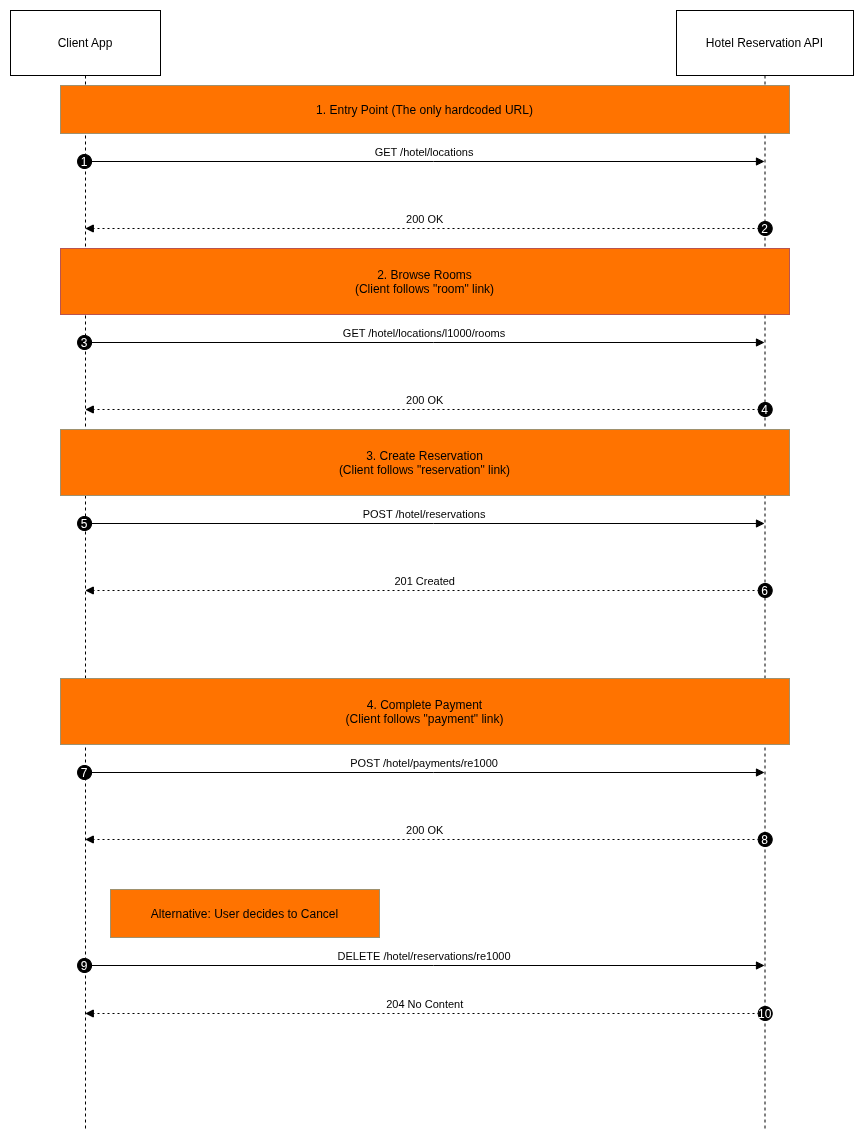

The diagram above was exported from draw.io. Its source (the exported page's mxGraphModel, read from the mxfile embedded in the PNG):
<mxGraphModel dx="835" dy="509" grid="1" gridSize="10" guides="1" tooltips="1" connect="1" arrows="1" fold="1" page="1" pageScale="1" pageWidth="850" pageHeight="1100" math="0" shadow="0">
  <root>
    <mxCell id="0" />
    <mxCell id="1" parent="0" />
    <mxCell id="KlkqbtSGGQxk0WhyjoOy-1" parent="1" style="shape=umlLifeline;perimeter=lifelinePerimeter;whiteSpace=wrap;container=1;dropTarget=0;collapsible=0;recursiveResize=0;outlineConnect=0;portConstraint=eastwest;newEdgeStyle={&quot;edgeStyle&quot;:&quot;elbowEdgeStyle&quot;,&quot;elbow&quot;:&quot;vertical&quot;,&quot;curved&quot;:0,&quot;rounded&quot;:0};size=65;" value="Client App" vertex="1">
      <mxGeometry height="1118" width="150" x="20" y="20" as="geometry" />
    </mxCell>
    <mxCell id="KlkqbtSGGQxk0WhyjoOy-2" parent="1" style="shape=umlLifeline;perimeter=lifelinePerimeter;whiteSpace=wrap;container=1;dropTarget=0;collapsible=0;recursiveResize=0;outlineConnect=0;portConstraint=eastwest;newEdgeStyle={&quot;edgeStyle&quot;:&quot;elbowEdgeStyle&quot;,&quot;elbow&quot;:&quot;vertical&quot;,&quot;curved&quot;:0,&quot;rounded&quot;:0};size=65;" value="Hotel Reservation API" vertex="1">
      <mxGeometry height="1118" width="177" x="686" y="20" as="geometry" />
    </mxCell>
    <mxCell id="KlkqbtSGGQxk0WhyjoOy-7" edge="1" parent="1" source="KlkqbtSGGQxk0WhyjoOy-1" style="verticalAlign=bottom;edgeStyle=elbowEdgeStyle;elbow=vertical;curved=0;rounded=0;endArrow=block;" target="KlkqbtSGGQxk0WhyjoOy-2" value="GET /hotel/locations">
      <mxGeometry relative="1" as="geometry">
        <Array as="points">
          <mxPoint x="443" y="171" />
        </Array>
      </mxGeometry>
    </mxCell>
    <mxCell id="KlkqbtSGGQxk0WhyjoOy-8" parent="KlkqbtSGGQxk0WhyjoOy-7" style="ellipse;aspect=fixed;fillColor=#000000;align=center;fontColor=#FFFFFF;" value="1" vertex="1">
      <mxGeometry height="14" relative="1" width="14" as="geometry">
        <mxPoint x="-347" y="-7" as="offset" />
      </mxGeometry>
    </mxCell>
    <mxCell id="KlkqbtSGGQxk0WhyjoOy-9" edge="1" parent="1" source="KlkqbtSGGQxk0WhyjoOy-2" style="verticalAlign=bottom;edgeStyle=elbowEdgeStyle;elbow=vertical;curved=0;rounded=0;dashed=1;dashPattern=2 3;endArrow=block;" target="KlkqbtSGGQxk0WhyjoOy-1" value="200 OK">
      <mxGeometry relative="1" as="geometry">
        <Array as="points">
          <mxPoint x="446" y="238" />
        </Array>
      </mxGeometry>
    </mxCell>
    <mxCell id="KlkqbtSGGQxk0WhyjoOy-10" parent="KlkqbtSGGQxk0WhyjoOy-9" style="ellipse;aspect=fixed;fillColor=#000000;align=center;fontColor=#FFFFFF;" value="2" vertex="1">
      <mxGeometry height="14" relative="1" width="14" as="geometry">
        <mxPoint x="333" y="-7" as="offset" />
      </mxGeometry>
    </mxCell>
    <mxCell id="KlkqbtSGGQxk0WhyjoOy-11" edge="1" parent="1" source="KlkqbtSGGQxk0WhyjoOy-1" style="verticalAlign=bottom;edgeStyle=elbowEdgeStyle;elbow=vertical;curved=0;rounded=0;endArrow=block;" target="KlkqbtSGGQxk0WhyjoOy-2" value="GET /hotel/locations/l1000/rooms">
      <mxGeometry relative="1" as="geometry">
        <Array as="points">
          <mxPoint x="443" y="352" />
        </Array>
      </mxGeometry>
    </mxCell>
    <mxCell id="KlkqbtSGGQxk0WhyjoOy-12" parent="KlkqbtSGGQxk0WhyjoOy-11" style="ellipse;aspect=fixed;fillColor=#000000;align=center;fontColor=#FFFFFF;" value="3" vertex="1">
      <mxGeometry height="14" relative="1" width="14" as="geometry">
        <mxPoint x="-347" y="-7" as="offset" />
      </mxGeometry>
    </mxCell>
    <mxCell id="KlkqbtSGGQxk0WhyjoOy-13" edge="1" parent="1" source="KlkqbtSGGQxk0WhyjoOy-2" style="verticalAlign=bottom;edgeStyle=elbowEdgeStyle;elbow=horizontal;curved=0;rounded=0;dashed=1;dashPattern=2 3;endArrow=block;" target="KlkqbtSGGQxk0WhyjoOy-1" value="200 OK">
      <mxGeometry relative="1" as="geometry">
        <Array as="points">
          <mxPoint x="446" y="419" />
        </Array>
      </mxGeometry>
    </mxCell>
    <mxCell id="KlkqbtSGGQxk0WhyjoOy-14" parent="KlkqbtSGGQxk0WhyjoOy-13" style="ellipse;aspect=fixed;fillColor=#000000;align=center;fontColor=#FFFFFF;" value="4" vertex="1">
      <mxGeometry height="14" relative="1" width="14" as="geometry">
        <mxPoint x="333" y="-7" as="offset" />
      </mxGeometry>
    </mxCell>
    <mxCell id="KlkqbtSGGQxk0WhyjoOy-15" edge="1" parent="1" source="KlkqbtSGGQxk0WhyjoOy-1" style="verticalAlign=bottom;edgeStyle=elbowEdgeStyle;elbow=vertical;curved=0;rounded=0;endArrow=block;" target="KlkqbtSGGQxk0WhyjoOy-2" value="POST /hotel/reservations">
      <mxGeometry relative="1" as="geometry">
        <Array as="points">
          <mxPoint x="443" y="533" />
        </Array>
      </mxGeometry>
    </mxCell>
    <mxCell id="KlkqbtSGGQxk0WhyjoOy-16" parent="KlkqbtSGGQxk0WhyjoOy-15" style="ellipse;aspect=fixed;fillColor=#000000;align=center;fontColor=#FFFFFF;" value="5" vertex="1">
      <mxGeometry height="14" relative="1" width="14" as="geometry">
        <mxPoint x="-347" y="-7" as="offset" />
      </mxGeometry>
    </mxCell>
    <mxCell id="KlkqbtSGGQxk0WhyjoOy-17" edge="1" parent="1" source="KlkqbtSGGQxk0WhyjoOy-2" style="verticalAlign=bottom;edgeStyle=elbowEdgeStyle;elbow=vertical;curved=0;rounded=0;dashed=1;dashPattern=2 3;endArrow=block;" target="KlkqbtSGGQxk0WhyjoOy-1" value="201 Created">
      <mxGeometry relative="1" as="geometry">
        <Array as="points">
          <mxPoint x="446" y="600" />
        </Array>
      </mxGeometry>
    </mxCell>
    <mxCell id="KlkqbtSGGQxk0WhyjoOy-18" parent="KlkqbtSGGQxk0WhyjoOy-17" style="ellipse;aspect=fixed;fillColor=#000000;align=center;fontColor=#FFFFFF;" value="6" vertex="1">
      <mxGeometry height="14" relative="1" width="14" as="geometry">
        <mxPoint x="333" y="-7" as="offset" />
      </mxGeometry>
    </mxCell>
    <mxCell id="KlkqbtSGGQxk0WhyjoOy-19" edge="1" parent="1" source="KlkqbtSGGQxk0WhyjoOy-1" style="verticalAlign=bottom;edgeStyle=elbowEdgeStyle;elbow=vertical;curved=0;rounded=0;endArrow=block;" target="KlkqbtSGGQxk0WhyjoOy-2" value="POST /hotel/payments/re1000">
      <mxGeometry relative="1" as="geometry">
        <Array as="points">
          <mxPoint x="443" y="782" />
        </Array>
      </mxGeometry>
    </mxCell>
    <mxCell id="KlkqbtSGGQxk0WhyjoOy-20" parent="KlkqbtSGGQxk0WhyjoOy-19" style="ellipse;aspect=fixed;fillColor=#000000;align=center;fontColor=#FFFFFF;" value="7" vertex="1">
      <mxGeometry height="14" relative="1" width="14" as="geometry">
        <mxPoint x="-347" y="-7" as="offset" />
      </mxGeometry>
    </mxCell>
    <mxCell id="KlkqbtSGGQxk0WhyjoOy-21" edge="1" parent="1" source="KlkqbtSGGQxk0WhyjoOy-2" style="verticalAlign=bottom;edgeStyle=elbowEdgeStyle;elbow=vertical;curved=0;rounded=0;dashed=1;dashPattern=2 3;endArrow=block;" target="KlkqbtSGGQxk0WhyjoOy-1" value="200 OK">
      <mxGeometry relative="1" as="geometry">
        <Array as="points">
          <mxPoint x="446" y="849" />
        </Array>
      </mxGeometry>
    </mxCell>
    <mxCell id="KlkqbtSGGQxk0WhyjoOy-22" parent="KlkqbtSGGQxk0WhyjoOy-21" style="ellipse;aspect=fixed;fillColor=#000000;align=center;fontColor=#FFFFFF;" value="8" vertex="1">
      <mxGeometry height="14" relative="1" width="14" as="geometry">
        <mxPoint x="333" y="-7" as="offset" />
      </mxGeometry>
    </mxCell>
    <mxCell id="KlkqbtSGGQxk0WhyjoOy-23" edge="1" parent="1" source="KlkqbtSGGQxk0WhyjoOy-1" style="verticalAlign=bottom;edgeStyle=elbowEdgeStyle;elbow=vertical;curved=0;rounded=0;endArrow=block;" target="KlkqbtSGGQxk0WhyjoOy-2" value="DELETE /hotel/reservations/re1000">
      <mxGeometry relative="1" as="geometry">
        <Array as="points">
          <mxPoint x="443" y="975" />
        </Array>
      </mxGeometry>
    </mxCell>
    <mxCell id="KlkqbtSGGQxk0WhyjoOy-24" parent="KlkqbtSGGQxk0WhyjoOy-23" style="ellipse;aspect=fixed;fillColor=#000000;align=center;fontColor=#FFFFFF;" value="9" vertex="1">
      <mxGeometry height="14" relative="1" width="14" as="geometry">
        <mxPoint x="-347" y="-7" as="offset" />
      </mxGeometry>
    </mxCell>
    <mxCell id="KlkqbtSGGQxk0WhyjoOy-25" edge="1" parent="1" source="KlkqbtSGGQxk0WhyjoOy-2" style="verticalAlign=bottom;edgeStyle=elbowEdgeStyle;elbow=vertical;curved=0;rounded=0;dashed=1;dashPattern=2 3;endArrow=block;" target="KlkqbtSGGQxk0WhyjoOy-1" value="204 No Content">
      <mxGeometry relative="1" as="geometry">
        <Array as="points">
          <mxPoint x="446" y="1023" />
        </Array>
      </mxGeometry>
    </mxCell>
    <mxCell id="KlkqbtSGGQxk0WhyjoOy-26" parent="KlkqbtSGGQxk0WhyjoOy-25" style="ellipse;aspect=fixed;fillColor=#000000;align=center;fontColor=#FFFFFF;" value="10" vertex="1">
      <mxGeometry height="14" relative="1" width="14" as="geometry">
        <mxPoint x="333" y="-7" as="offset" />
      </mxGeometry>
    </mxCell>
    <mxCell id="KlkqbtSGGQxk0WhyjoOy-27" parent="1" style="fillColor=#FF7300;strokeColor=#9E916F;" value="1. Entry Point (The only hardcoded URL)" vertex="1">
      <mxGeometry height="48" width="729" x="70" y="95" as="geometry" />
    </mxCell>
    <mxCell id="KlkqbtSGGQxk0WhyjoOy-28" parent="1" style="fillColor=#FF7300;strokeColor=#b85450;" value="2. Browse Rooms&#10;(Client follows &quot;room&quot; link)" vertex="1">
      <mxGeometry height="66" width="729" x="70" y="258" as="geometry" />
    </mxCell>
    <mxCell id="KlkqbtSGGQxk0WhyjoOy-29" parent="1" style="fillColor=#FF7300;strokeColor=#9E916F;" value="3. Create Reservation&#10;(Client follows &quot;reservation&quot; link)" vertex="1">
      <mxGeometry height="66" width="729" x="70" y="439" as="geometry" />
    </mxCell>
    <mxCell id="KlkqbtSGGQxk0WhyjoOy-31" parent="1" style="fillColor=#FF7300;strokeColor=#9E916F;" value="4. Complete Payment&#10;(Client follows &quot;payment&quot; link)" vertex="1">
      <mxGeometry height="66" width="729" x="70" y="688" as="geometry" />
    </mxCell>
    <mxCell id="KlkqbtSGGQxk0WhyjoOy-32" parent="1" style="fillColor=#FF7300;strokeColor=#9E916F;" value="Alternative: User decides to Cancel" vertex="1">
      <mxGeometry height="48" width="269" x="120" y="899" as="geometry" />
    </mxCell>
  </root>
</mxGraphModel>